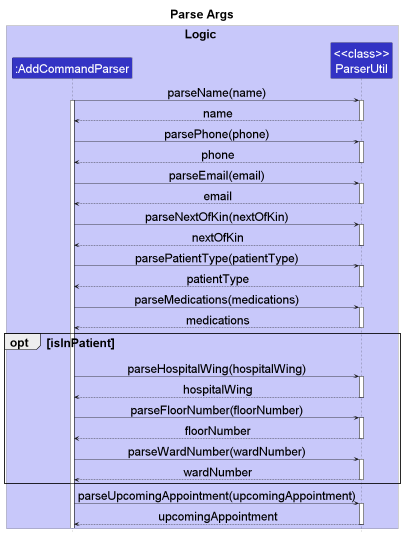

The diagram above was rendered by PlantUML. Its source (embedded in the PNG):
@startuml
!include style.puml

skinparam defaultFontSize 30
skinparam titleFontSize 30

title Parse Args

box Logic LOGIC_COLOR_T1
participant ":AddCommandParser" as AddCommandParser LOGIC_COLOR
participant "<<class>>\nParserUtil" as ParserUtil LOGIC_COLOR
end box
box


AddCommandParser->ParserUtil:parseName(name)
activate AddCommandParser
activate ParserUtil
return name
AddCommandParser->ParserUtil:parsePhone(phone)
activate ParserUtil
return phone
AddCommandParser->ParserUtil:parseEmail(email)
activate ParserUtil
return email
AddCommandParser->ParserUtil:parseNextOfKin(nextOfKin)
activate ParserUtil
return nextOfKin
AddCommandParser->ParserUtil:parsePatientType(patientType)
activate ParserUtil
return patientType
AddCommandParser->ParserUtil:parseMedications(medications)
activate ParserUtil
return medications
opt isInPatient
  AddCommandParser->ParserUtil:parseHospitalWing(hospitalWing)
  activate ParserUtil
  return hospitalWing
  AddCommandParser->ParserUtil:parseFloorNumber(floorNumber)
  activate ParserUtil
  return floorNumber
  AddCommandParser->ParserUtil:parseWardNumber(wardNumber)
  activate ParserUtil
  return wardNumber
end
AddCommandParser->ParserUtil:parseUpcomingAppointment(upcomingAppointment)
activate ParserUtil
return upcomingAppointment

@enduml